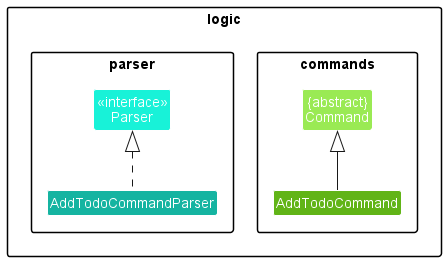

The diagram above was rendered by PlantUML. Its source (embedded in the PNG):
@startuml
'https://plantuml.com/class-diagram
!include style.puml

package logic {

package commands {
Class "{abstract}\nCommand" as Command #9AEA54
Class AddTodoCommand #61B417 extends Command
}

package parser {
Class "<<interface>>\nParser" as Parser #18F2D8
Class AddTodoCommandParser #15B4A1 implements Parser

}

@enduml